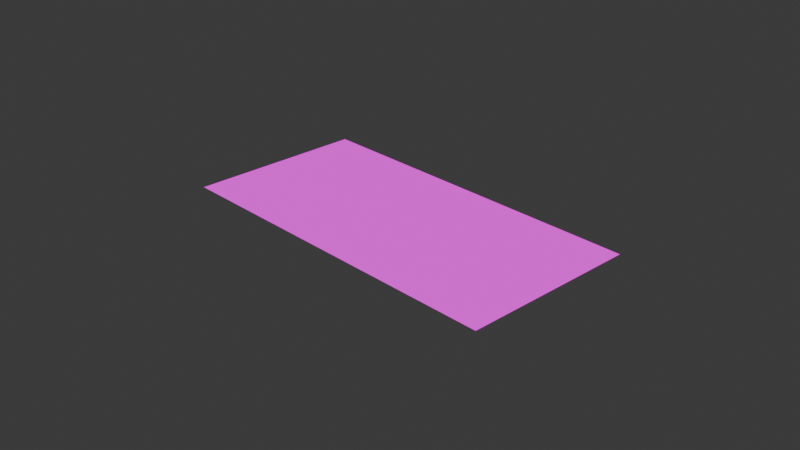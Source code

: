 # Source: untitled.blend  (saved by Blender 4.3.34; exported with 4.5.12 LTS)
import bpy
from mathutils import Matrix  # noqa: F401  (used for matrix-valued properties, if any)

bpy.ops.wm.read_factory_settings(use_empty=True)
scene = bpy.context.scene
scene.name = 'Scene'

# ---- collections
col_collection = bpy.data.collections.new('Collection'); scene.collection.children.link(col_collection)

# ---- images (referenced by path relative to the original .blend; pixels are not part of the script)
import os
ASSET_DIR = os.environ.get("B2B_ASSET_DIR", "")  # directory of the original .blend (textures are referenced by path, not embedded)
HERE = os.path.dirname(os.path.abspath(__file__))  # packed textures are extracted next to this script under _unpacked/

def load_image(name, relpath, width, height, colorspace="sRGB"):
    """Load a texture the original file referenced (path relative to the .blend, or extracted next to this script)."""
    p = next((c for c in (os.path.join(HERE, relpath), os.path.join(ASSET_DIR, relpath)) if relpath and os.path.exists(c)), "")
    if p:
        img = bpy.data.images.load(p, check_existing=True)
        img.name = name
    else:  # same state as the original file: an image datablock whose file is absent (Cycles renders it pink)
        img = bpy.data.images.new(name, width, height)
        img.source = "FILE"
        img.filepath = "//" + (relpath or name)
    img.colorspace_settings.name = colorspace
    return img
img_group_1_png = load_image('Group 1.png', 'Group 1.png', 1024, 1024, 'sRGB')

# ---- materials (node trees are filled in below, after node groups)
mat_flagmat2 = bpy.data.materials.new('flagmat2')

# ---- material node trees
mat_flagmat2.use_nodes = True; mat_flagmat2.node_tree.nodes.clear()
_N = mat_flagmat2.node_tree.nodes; _L = mat_flagmat2.node_tree.links
n0 = _N.new('ShaderNodeOutputMaterial'); n0.name = '材質輸出'; n0.location = (300, 300)
n1 = _N.new('ShaderNodeTexImage'); n1.name = '影像紋理'; n1.location = (-6, 320)
n1.image = img_group_1_png
_L.new(n1.outputs[0], n0.inputs[0])
n0.is_active_output = True

# ---- world
world_world = bpy.data.worlds.new('World'); scene.world = world_world
world_world.use_nodes = True; world_world.node_tree.nodes.clear()
_N = world_world.node_tree.nodes; _L = world_world.node_tree.links
n0 = _N.new('ShaderNodeOutputWorld'); n0.name = 'World Output'; n0.location = (300, 300)
n1 = _N.new('ShaderNodeBackground'); n1.name = 'Background'; n1.location = (10, 300)
n1.inputs[0].default_value = (0.05088, 0.05088, 0.05088, 1.0)
_L.new(n1.outputs[0], n0.inputs[0])
n0.is_active_output = True
world_world.color = (0.05088, 0.05088, 0.05088)
world_world.sun_shadow_jitter_overblur = 0.0

# ---- cameras
cam_camera = bpy.data.cameras.new('Camera')
cam_camera.clip_end = 100.0
cam_camera.ortho_scale = 7.314

# ---- lights
light_light = bpy.data.lights.new('Light', 'POINT')
light_light.energy = 1000.0
light_light.shadow_soft_size = 0.1

# ---- meshes
me_x = bpy.data.meshes.new('平面')
me_x.from_pydata([(-2.0, -1.0, 0.0), (2.0, -1.0, 0.0), (-2.0, 1.0, 0.0), (2.0, 1.0, 0.0)], [], [(0, 1, 3, 2)])
_uv = me_x.uv_layers.new(name='UVMap')
_uv.uv.foreach_set('vector', [0.0, 0.0, 1.0, 0.0, 1.0, 1.0, 0.0, 1.0])
me_x.materials.append(mat_flagmat2)
me_x.update()

# ---- objects
ob_light = bpy.data.objects.new('Light', light_light)
ob_camera = bpy.data.objects.new('Camera', cam_camera)
ob_flag = bpy.data.objects.new('flag', me_x)

# ---- transforms, parenting, visibility, modifiers, constraints
ob_light.location = (4.076, 1.005, 5.904)
ob_light.rotation_euler = (0.6503, 0.05522, 1.866)
ob_light.lock_rotations_4d = False
ob_light.empty_display_type = 'ARROWS'
ob_light.color = (0.0, 0.0, 0.0, 0.0)
ob_light.lineart.crease_threshold = 0.0
ob_camera.location = (7.359, -6.926, 4.958)
ob_camera.rotation_euler = (1.109, 0.0, 0.8149)
ob_camera.lock_rotations_4d = False
ob_camera.empty_display_type = 'ARROWS'
ob_camera.color = (0.0, 0.0, 0.0, 0.0)
ob_camera.display_type = 'WIRE'
ob_camera.lineart.crease_threshold = 0.0
ob_flag.location = (0.0, 0.0, 0.0)

# ---- collection membership
col_collection.objects.link(ob_light)
col_collection.objects.link(ob_camera)
col_collection.objects.link(ob_flag)

# ---- scene / render settings (as saved in the file)
scene.camera = ob_camera
scene.frame_start = 1; scene.frame_end = 250; scene.frame_set(1)
scene.render.engine = 'BLENDER_EEVEE_NEXT'
bpy.context.view_layer.update()
